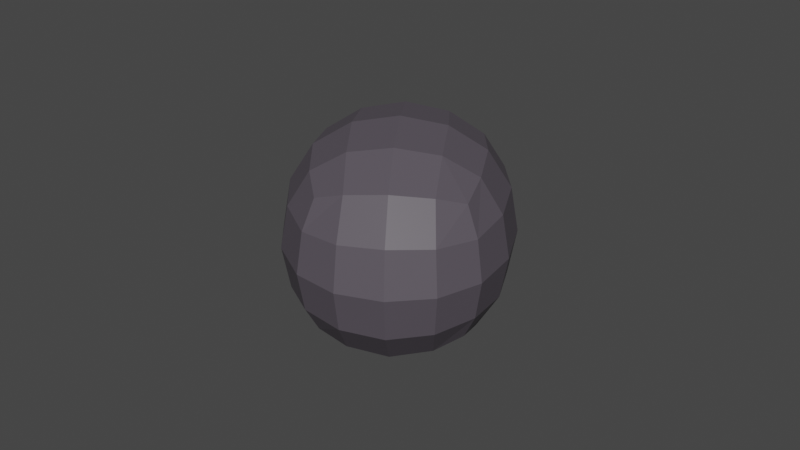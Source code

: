 # Source: Rock.blend  (saved by Blender 2.90.8; exported with 4.5.12 LTS)
import bpy
from mathutils import Matrix  # noqa: F401  (used for matrix-valued properties, if any)

bpy.ops.wm.read_factory_settings(use_empty=True)
scene = bpy.context.scene
scene.name = 'Scene'

# ---- collections
col_collection = bpy.data.collections.new('Collection'); scene.collection.children.link(col_collection)

# ---- materials (node trees are filled in below, after node groups)
mat_rock = bpy.data.materials.new('Rock')
mat_rock.use_transparent_shadow = False

# ---- material node trees
mat_rock.use_nodes = True; mat_rock.node_tree.nodes.clear()
_N = mat_rock.node_tree.nodes; _L = mat_rock.node_tree.links
n0 = _N.new('ShaderNodeBsdfPrincipled'); n0.name = 'Principled BSDF'; n0.location = (10, 300)
n0.distribution = 'GGX'
n0.subsurface_method = 'BURLEY'
n0.inputs[0].default_value = (0.09434, 0.08151, 0.09972, 1.0)
n0.inputs[3].default_value = 1.45
n0.inputs[27].default_value = (0.0, 0.0, 0.0, 1.0)
n0.inputs[28].default_value = 1.0
n1 = _N.new('ShaderNodeOutputMaterial'); n1.name = 'Material Output'; n1.location = (300, 300)
_L.new(n0.outputs[0], n1.inputs[0])
n1.is_active_output = True

# ---- world
world_world = bpy.data.worlds.new('World'); scene.world = world_world
world_world.use_nodes = True; world_world.node_tree.nodes.clear()
_N = world_world.node_tree.nodes; _L = world_world.node_tree.links
n0 = _N.new('ShaderNodeOutputWorld'); n0.name = 'World Output'; n0.location = (300, 300)
n1 = _N.new('ShaderNodeBackground'); n1.name = 'Background'; n1.location = (10, 300)
n1.inputs[0].default_value = (0.05088, 0.05088, 0.05088, 1.0)
_L.new(n1.outputs[0], n0.inputs[0])
n0.is_active_output = True
world_world.color = (0.05088, 0.05088, 0.05088)
world_world.use_sun_shadow = False
world_world.sun_shadow_jitter_overblur = 0.0

# ---- meshes
me_cube_006 = bpy.data.meshes.new('Cube.006')
me_cube_006.from_pydata([(-1.0, -1.0, -1.0), (-1.0, -1.0, 1.0), (-1.0, 1.0, -1.0), (-1.0, 1.0, 1.0), (1.0, -1.0, -1.0), (1.0, -1.0, 1.0), (1.0, 1.0, -1.0), (1.0, 1.0, 1.0)], [], [(0, 1, 3, 2), (2, 3, 7, 6), (6, 7, 5, 4), (4, 5, 1, 0), (2, 6, 4, 0), (7, 3, 1, 5)])
_uv = me_cube_006.uv_layers.new(name='UVMap')
_uv.uv.foreach_set('vector', [0.375, 0.0, 0.625, 0.0, 0.625, 0.25, 0.375, 0.25, 0.375, 0.25, 0.625, 0.25, 0.625, 0.5, 0.375, 0.5, 0.375, 0.5, 0.625, 0.5, 0.625, 0.75, 0.375, 0.75, 0.375, 0.75, 0.625, 0.75, 0.625, 1.0, 0.375, 1.0, 0.125, 0.5, 0.375, 0.5, 0.375, 0.75, 0.125, 0.75, 0.625, 0.5, 0.875, 0.5, 0.875, 0.75, 0.625, 0.75])
me_cube_006.materials.append(mat_rock)
me_cube_006.use_remesh_fix_poles = True
me_cube_006.use_remesh_preserve_attributes = False
me_cube_006.use_mirror_vertex_groups = False
me_cube_006.update()

# ---- objects
ob_cube_004 = bpy.data.objects.new('Cube.004', me_cube_006)

# ---- transforms, parenting, visibility, modifiers, constraints
ob_cube_004.location = (-0.1304, -0.9096, 2.088)
ob_cube_004.rotation_euler = (0.0, 0.0, 3.741)
ob_cube_004.scale = (-3.314, -4.238, -3.314)
ob_cube_004.lineart.crease_threshold = 0.0
_m = ob_cube_004.modifiers.new('Subdivision', 'SUBSURF')
_m.uv_smooth = 'PRESERVE_CORNERS'

# ---- collection membership
col_collection.objects.link(ob_cube_004)

# ---- scene / render settings (as saved in the file)
scene.frame_start = 1; scene.frame_end = 250; scene.frame_set(1)
scene.render.engine = 'BLENDER_EEVEE_NEXT'
scene.cycles.use_denoising = False
scene.cycles.samples = 128
scene.cycles.sampling_pattern = 'TABULATED_SOBOL'
scene.cycles.use_adaptive_sampling = False
scene.cycles.use_light_tree = False
scene.view_settings.view_transform = 'Filmic'
bpy.context.view_layer.update()

# ---- added for rendering (the .blend has no active camera and no usable light): camera, sun
cam_auto = bpy.data.cameras.new('AutoCamera')
cam_auto.lens = 50.0
cam_auto.sensor_width = 36.0
cam_auto.clip_end = 1000.0
ob_auto_camera = bpy.data.objects.new('AutoCamera', cam_auto)
scene.collection.objects.link(ob_auto_camera)
ob_auto_camera.location = (14.9132, -18.9619, 14.1229)
ob_auto_camera.rotation_euler = (1.09748, -7.21219e-08, 0.694738)
scene.camera = ob_auto_camera
light_auto_sun = bpy.data.lights.new('AutoSun', 'SUN')
light_auto_sun.energy = 3.0
light_auto_sun.angle = 0.0523599
ob_auto_sun = bpy.data.objects.new('AutoSun', light_auto_sun)
scene.collection.objects.link(ob_auto_sun)
ob_auto_sun.rotation_euler = (0.872665, 0.174533, 0.523599)
bpy.context.view_layer.update()
